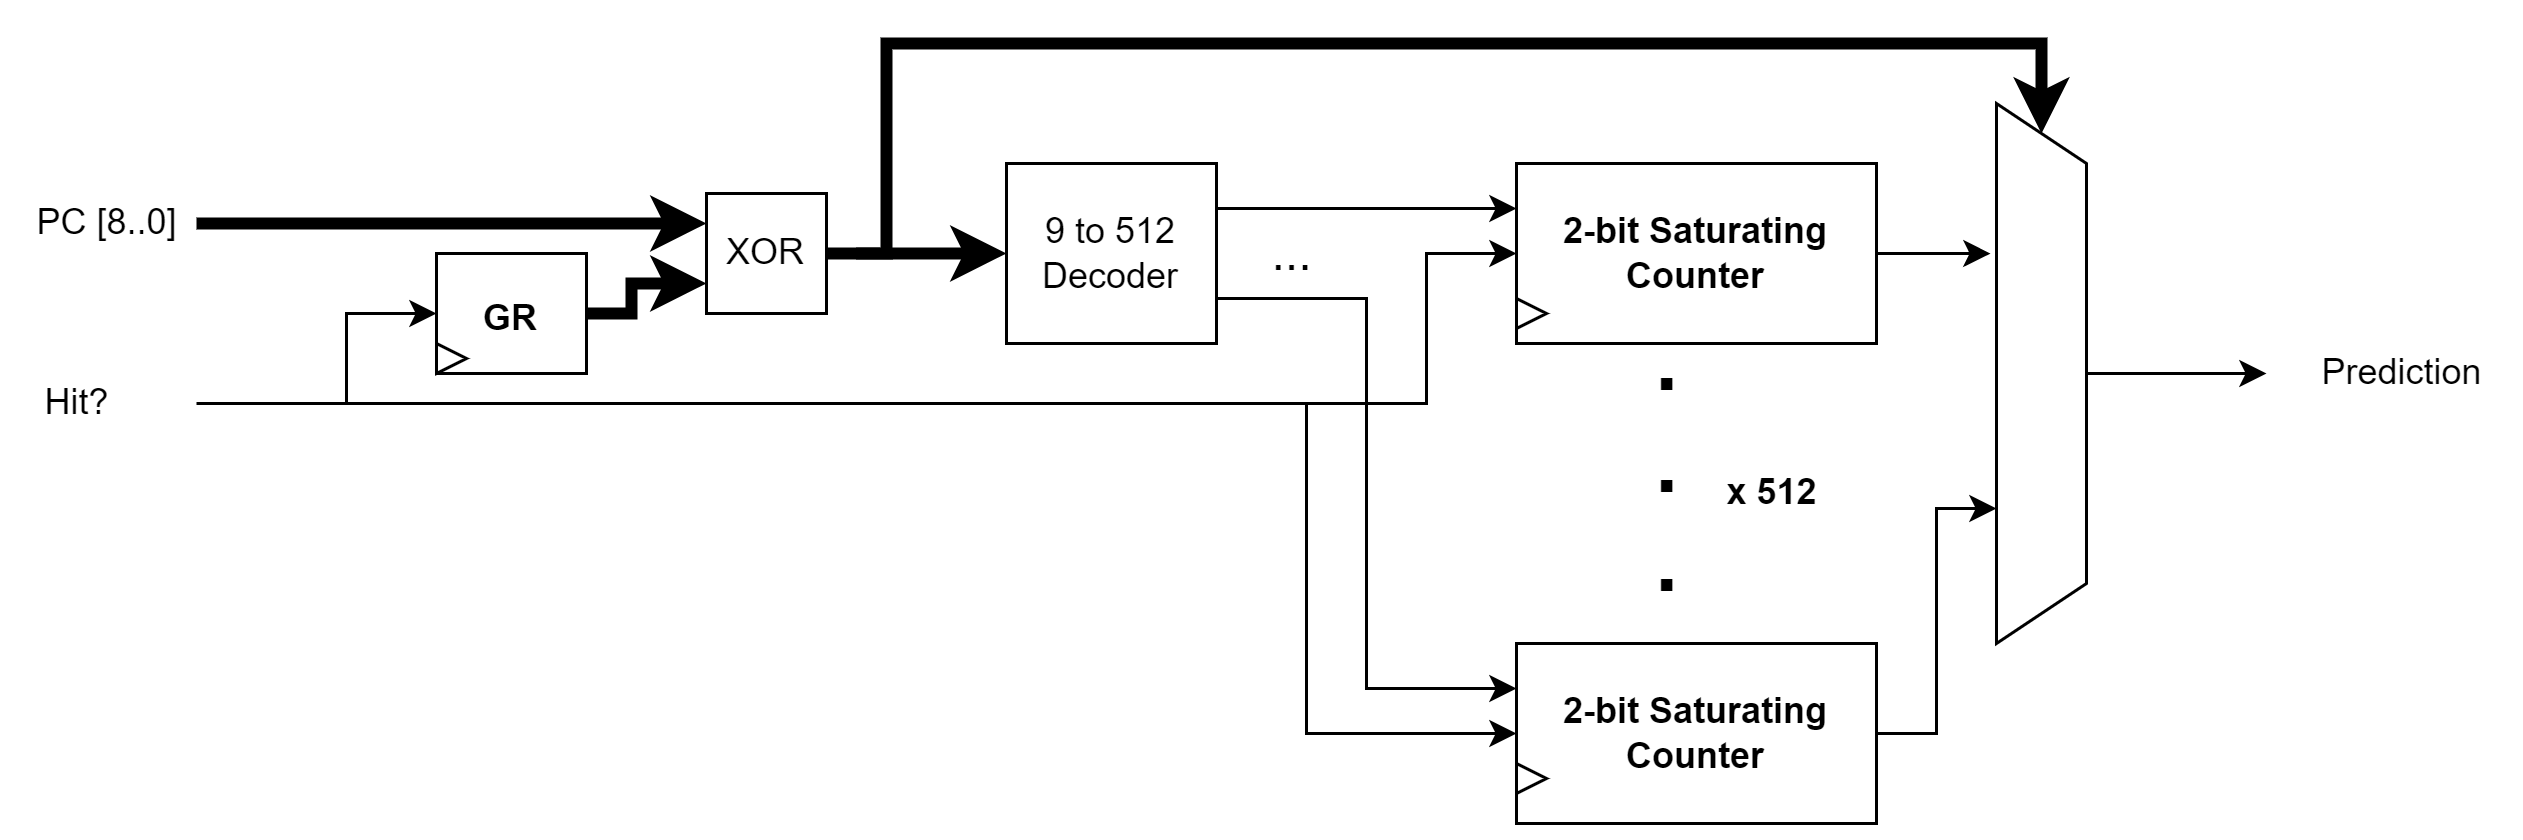

The diagram above was exported from draw.io. Its source (the exported page's mxGraphModel, read from the mxfile embedded in the PNG):
<mxGraphModel dx="868" dy="553" grid="1" gridSize="10" guides="1" tooltips="1" connect="1" arrows="1" fold="1" page="1" pageScale="1" pageWidth="1000000" pageHeight="1000000" math="0" shadow="0">
  <root>
    <mxCell id="a-bz59njk4wOWTHrB61n-0" />
    <mxCell id="a-bz59njk4wOWTHrB61n-1" parent="a-bz59njk4wOWTHrB61n-0" />
    <mxCell id="WXLSegVCUvzAdTiJ4CMi-0" style="edgeStyle=orthogonalEdgeStyle;rounded=0;orthogonalLoop=1;jettySize=auto;html=1;exitX=1;exitY=0.5;exitDx=0;exitDy=0;entryX=0.278;entryY=1.067;entryDx=0;entryDy=0;entryPerimeter=0;" parent="a-bz59njk4wOWTHrB61n-1" source="WXLSegVCUvzAdTiJ4CMi-1" target="WXLSegVCUvzAdTiJ4CMi-4" edge="1">
      <mxGeometry relative="1" as="geometry">
        <Array as="points">
          <mxPoint x="1380" y="630" />
          <mxPoint x="1380" y="630" />
        </Array>
      </mxGeometry>
    </mxCell>
    <mxCell id="WXLSegVCUvzAdTiJ4CMi-1" value="&lt;b&gt;2-bit Saturating Counter&lt;/b&gt;" style="rounded=0;whiteSpace=wrap;html=1;" parent="a-bz59njk4wOWTHrB61n-1" vertex="1">
      <mxGeometry x="1230" y="600" width="120" height="60" as="geometry" />
    </mxCell>
    <mxCell id="WXLSegVCUvzAdTiJ4CMi-2" style="edgeStyle=orthogonalEdgeStyle;rounded=0;orthogonalLoop=1;jettySize=auto;html=1;exitX=0.5;exitY=0;exitDx=0;exitDy=0;" parent="a-bz59njk4wOWTHrB61n-1" source="WXLSegVCUvzAdTiJ4CMi-4" edge="1">
      <mxGeometry relative="1" as="geometry">
        <mxPoint x="1480" y="670" as="targetPoint" />
      </mxGeometry>
    </mxCell>
    <mxCell id="9lGtUKpJh79_X_2bTH-1-7" style="edgeStyle=orthogonalEdgeStyle;rounded=0;orthogonalLoop=1;jettySize=auto;html=1;exitX=0;exitY=0.5;exitDx=0;exitDy=0;strokeWidth=4;entryX=0;entryY=0.5;entryDx=0;entryDy=0;" parent="a-bz59njk4wOWTHrB61n-1" target="WXLSegVCUvzAdTiJ4CMi-4" edge="1">
      <mxGeometry relative="1" as="geometry">
        <mxPoint x="1010" y="630" as="sourcePoint" />
        <Array as="points">
          <mxPoint x="1020" y="630" />
          <mxPoint x="1020" y="560" />
          <mxPoint x="1405" y="560" />
        </Array>
      </mxGeometry>
    </mxCell>
    <mxCell id="WXLSegVCUvzAdTiJ4CMi-4" value="" style="shape=trapezoid;perimeter=trapezoidPerimeter;whiteSpace=wrap;html=1;fixedSize=1;direction=south;" parent="a-bz59njk4wOWTHrB61n-1" vertex="1">
      <mxGeometry x="1390" y="580" width="30" height="180" as="geometry" />
    </mxCell>
    <mxCell id="WXLSegVCUvzAdTiJ4CMi-5" value="Prediction" style="text;html=1;align=center;verticalAlign=middle;resizable=0;points=[];autosize=1;strokeColor=none;fillColor=none;" parent="a-bz59njk4wOWTHrB61n-1" vertex="1">
      <mxGeometry x="1490" y="660" width="70" height="20" as="geometry" />
    </mxCell>
    <mxCell id="WXLSegVCUvzAdTiJ4CMi-6" value="&lt;b style=&quot;font-size: 28px&quot;&gt;.&lt;br&gt;.&lt;br&gt;.&lt;/b&gt;" style="text;html=1;align=center;verticalAlign=middle;resizable=0;points=[];autosize=1;strokeColor=none;fillColor=none;" parent="a-bz59njk4wOWTHrB61n-1" vertex="1">
      <mxGeometry x="1270" y="670" width="20" height="60" as="geometry" />
    </mxCell>
    <mxCell id="WXLSegVCUvzAdTiJ4CMi-7" style="edgeStyle=orthogonalEdgeStyle;rounded=0;orthogonalLoop=1;jettySize=auto;html=1;exitX=1;exitY=0.25;exitDx=0;exitDy=0;entryX=0;entryY=0.25;entryDx=0;entryDy=0;" parent="a-bz59njk4wOWTHrB61n-1" source="WXLSegVCUvzAdTiJ4CMi-9" target="WXLSegVCUvzAdTiJ4CMi-1" edge="1">
      <mxGeometry relative="1" as="geometry">
        <Array as="points">
          <mxPoint x="1200" y="615" />
          <mxPoint x="1200" y="615" />
        </Array>
      </mxGeometry>
    </mxCell>
    <mxCell id="WXLSegVCUvzAdTiJ4CMi-9" value="9 to 512 Decoder" style="rounded=0;whiteSpace=wrap;html=1;fontSize=12;" parent="a-bz59njk4wOWTHrB61n-1" vertex="1">
      <mxGeometry x="1060" y="600" width="70" height="60" as="geometry" />
    </mxCell>
    <mxCell id="WXLSegVCUvzAdTiJ4CMi-10" value="PC [8..0]" style="text;html=1;align=center;verticalAlign=middle;resizable=0;points=[];autosize=1;strokeColor=none;fillColor=none;" parent="a-bz59njk4wOWTHrB61n-1" vertex="1">
      <mxGeometry x="730" y="610" width="60" height="20" as="geometry" />
    </mxCell>
    <mxCell id="WXLSegVCUvzAdTiJ4CMi-11" value="" style="endArrow=classic;html=1;rounded=0;strokeWidth=1;entryX=0;entryY=0.5;entryDx=0;entryDy=0;" parent="a-bz59njk4wOWTHrB61n-1" target="WXLSegVCUvzAdTiJ4CMi-1" edge="1">
      <mxGeometry width="50" height="50" relative="1" as="geometry">
        <mxPoint x="790" y="680" as="sourcePoint" />
        <mxPoint x="1000" y="680" as="targetPoint" />
        <Array as="points">
          <mxPoint x="1200" y="680" />
          <mxPoint x="1200" y="630" />
        </Array>
      </mxGeometry>
    </mxCell>
    <mxCell id="WXLSegVCUvzAdTiJ4CMi-12" style="edgeStyle=orthogonalEdgeStyle;rounded=0;orthogonalLoop=1;jettySize=auto;html=1;exitX=1;exitY=0.5;exitDx=0;exitDy=0;entryX=0.75;entryY=1;entryDx=0;entryDy=0;strokeWidth=1;" parent="a-bz59njk4wOWTHrB61n-1" source="WXLSegVCUvzAdTiJ4CMi-15" target="WXLSegVCUvzAdTiJ4CMi-4" edge="1">
      <mxGeometry relative="1" as="geometry" />
    </mxCell>
    <mxCell id="WXLSegVCUvzAdTiJ4CMi-13" style="edgeStyle=orthogonalEdgeStyle;rounded=0;orthogonalLoop=1;jettySize=auto;html=1;exitX=1;exitY=0.75;exitDx=0;exitDy=0;entryX=0;entryY=0.25;entryDx=0;entryDy=0;strokeWidth=1;" parent="a-bz59njk4wOWTHrB61n-1" source="WXLSegVCUvzAdTiJ4CMi-9" target="WXLSegVCUvzAdTiJ4CMi-15" edge="1">
      <mxGeometry relative="1" as="geometry">
        <Array as="points">
          <mxPoint x="1180" y="645" />
          <mxPoint x="1180" y="775" />
        </Array>
      </mxGeometry>
    </mxCell>
    <mxCell id="WXLSegVCUvzAdTiJ4CMi-14" style="edgeStyle=orthogonalEdgeStyle;rounded=0;orthogonalLoop=1;jettySize=auto;html=1;exitX=0;exitY=0.75;exitDx=0;exitDy=0;strokeWidth=1;entryX=0;entryY=0.5;entryDx=0;entryDy=0;" parent="a-bz59njk4wOWTHrB61n-1" target="WXLSegVCUvzAdTiJ4CMi-15" edge="1">
      <mxGeometry relative="1" as="geometry">
        <mxPoint x="1160" y="680" as="sourcePoint" />
        <Array as="points">
          <mxPoint x="1160" y="790" />
        </Array>
      </mxGeometry>
    </mxCell>
    <mxCell id="WXLSegVCUvzAdTiJ4CMi-15" value="&lt;b&gt;2-bit Saturating Counter&lt;/b&gt;" style="rounded=0;whiteSpace=wrap;html=1;" parent="a-bz59njk4wOWTHrB61n-1" vertex="1">
      <mxGeometry x="1230" y="760" width="120" height="60" as="geometry" />
    </mxCell>
    <mxCell id="WXLSegVCUvzAdTiJ4CMi-16" value="Hit?" style="text;html=1;align=center;verticalAlign=middle;resizable=0;points=[];autosize=1;strokeColor=none;fillColor=none;" parent="a-bz59njk4wOWTHrB61n-1" vertex="1">
      <mxGeometry x="730" y="670" width="40" height="20" as="geometry" />
    </mxCell>
    <mxCell id="WXLSegVCUvzAdTiJ4CMi-17" value="&lt;b&gt;x 512&lt;/b&gt;" style="text;html=1;align=center;verticalAlign=middle;resizable=0;points=[];autosize=1;strokeColor=none;fillColor=none;" parent="a-bz59njk4wOWTHrB61n-1" vertex="1">
      <mxGeometry x="1290" y="700" width="50" height="20" as="geometry" />
    </mxCell>
    <mxCell id="WXLSegVCUvzAdTiJ4CMi-18" value="..." style="text;html=1;align=center;verticalAlign=middle;resizable=0;points=[];autosize=1;strokeColor=none;fillColor=none;fontSize=16;" parent="a-bz59njk4wOWTHrB61n-1" vertex="1">
      <mxGeometry x="1140" y="620" width="30" height="20" as="geometry" />
    </mxCell>
    <mxCell id="9lGtUKpJh79_X_2bTH-1-2" style="edgeStyle=orthogonalEdgeStyle;rounded=0;orthogonalLoop=1;jettySize=auto;html=1;entryX=0;entryY=0.5;entryDx=0;entryDy=0;" parent="a-bz59njk4wOWTHrB61n-1" target="WXLSegVCUvzAdTiJ4CMi-19" edge="1">
      <mxGeometry relative="1" as="geometry">
        <mxPoint x="840" y="680" as="sourcePoint" />
        <Array as="points">
          <mxPoint x="840" y="650" />
        </Array>
      </mxGeometry>
    </mxCell>
    <mxCell id="9lGtUKpJh79_X_2bTH-1-4" style="edgeStyle=orthogonalEdgeStyle;rounded=0;orthogonalLoop=1;jettySize=auto;html=1;exitX=1;exitY=0.5;exitDx=0;exitDy=0;entryX=0;entryY=0.75;entryDx=0;entryDy=0;strokeWidth=4;" parent="a-bz59njk4wOWTHrB61n-1" source="WXLSegVCUvzAdTiJ4CMi-19" target="WXLSegVCUvzAdTiJ4CMi-20" edge="1">
      <mxGeometry relative="1" as="geometry">
        <Array as="points">
          <mxPoint x="935" y="650" />
          <mxPoint x="935" y="640" />
        </Array>
      </mxGeometry>
    </mxCell>
    <mxCell id="WXLSegVCUvzAdTiJ4CMi-19" value="&lt;font style=&quot;font-size: 12px&quot;&gt;&lt;b&gt;GR&lt;/b&gt;&lt;/font&gt;" style="whiteSpace=wrap;html=1;fontSize=16;" parent="a-bz59njk4wOWTHrB61n-1" vertex="1">
      <mxGeometry x="870" y="630" width="50" height="40" as="geometry" />
    </mxCell>
    <mxCell id="9lGtUKpJh79_X_2bTH-1-5" style="edgeStyle=orthogonalEdgeStyle;rounded=0;orthogonalLoop=1;jettySize=auto;html=1;exitX=1;exitY=0.5;exitDx=0;exitDy=0;entryX=0;entryY=0.5;entryDx=0;entryDy=0;strokeWidth=4;" parent="a-bz59njk4wOWTHrB61n-1" source="WXLSegVCUvzAdTiJ4CMi-20" target="WXLSegVCUvzAdTiJ4CMi-9" edge="1">
      <mxGeometry relative="1" as="geometry" />
    </mxCell>
    <mxCell id="9lGtUKpJh79_X_2bTH-1-6" style="edgeStyle=orthogonalEdgeStyle;rounded=0;orthogonalLoop=1;jettySize=auto;html=1;exitX=0;exitY=0.25;exitDx=0;exitDy=0;strokeWidth=4;entryX=0;entryY=0.25;entryDx=0;entryDy=0;" parent="a-bz59njk4wOWTHrB61n-1" target="WXLSegVCUvzAdTiJ4CMi-20" edge="1">
      <mxGeometry relative="1" as="geometry">
        <mxPoint x="790" y="620" as="sourcePoint" />
      </mxGeometry>
    </mxCell>
    <mxCell id="WXLSegVCUvzAdTiJ4CMi-20" value="XOR" style="rounded=0;whiteSpace=wrap;html=1;fontSize=12;" parent="a-bz59njk4wOWTHrB61n-1" vertex="1">
      <mxGeometry x="960" y="610" width="40" height="40" as="geometry" />
    </mxCell>
    <mxCell id="CtGSU0zpMqtVC3y3QATP-0" value="" style="triangle;whiteSpace=wrap;html=1;" parent="a-bz59njk4wOWTHrB61n-1" vertex="1">
      <mxGeometry x="870" y="660" width="10" height="10" as="geometry" />
    </mxCell>
    <mxCell id="CtGSU0zpMqtVC3y3QATP-1" value="" style="triangle;whiteSpace=wrap;html=1;" parent="a-bz59njk4wOWTHrB61n-1" vertex="1">
      <mxGeometry x="1230" y="645" width="10" height="10" as="geometry" />
    </mxCell>
    <mxCell id="CtGSU0zpMqtVC3y3QATP-2" value="" style="triangle;whiteSpace=wrap;html=1;" parent="a-bz59njk4wOWTHrB61n-1" vertex="1">
      <mxGeometry x="1230" y="800" width="10" height="10" as="geometry" />
    </mxCell>
  </root>
</mxGraphModel>